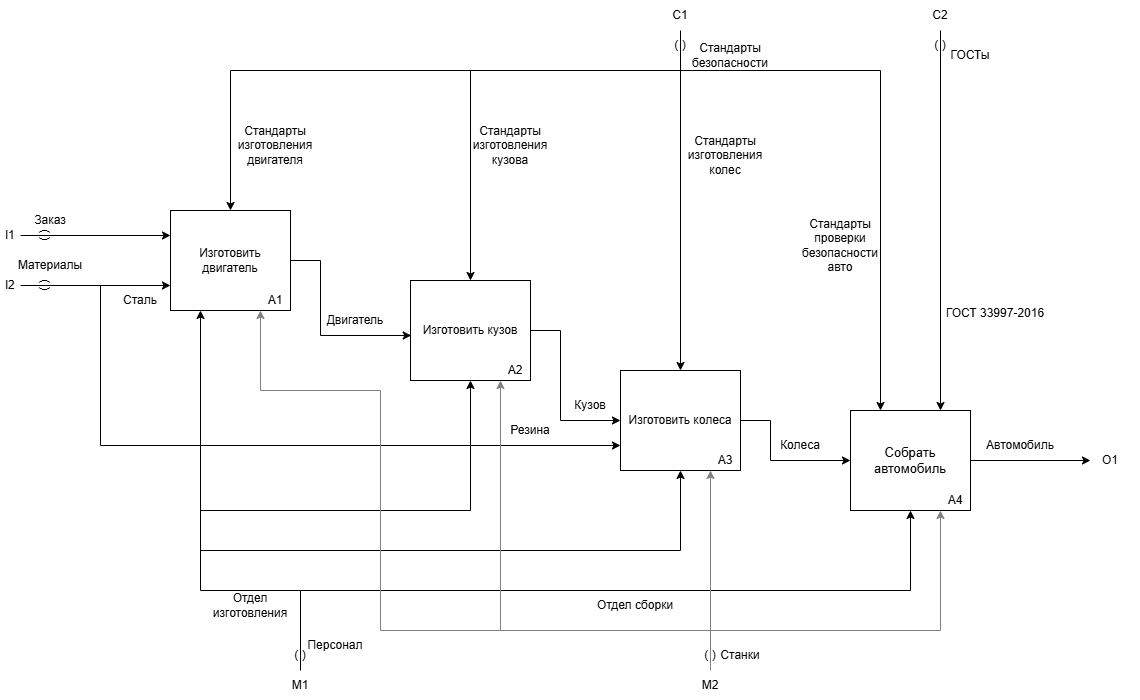

The diagram above was exported from draw.io. Its source (the exported page's mxGraphModel, read from the mxfile embedded in the PNG):
<mxGraphModel dx="1414" dy="1961" grid="1" gridSize="10" guides="1" tooltips="1" connect="1" arrows="1" fold="1" page="1" pageScale="1" pageWidth="827" pageHeight="1169" background="light-dark(#FFFFFF,#121212)" math="0" shadow="0">
  <root>
    <mxCell id="0" />
    <mxCell id="1" parent="0" />
    <mxCell id="rQ-u_kf0QwgaS1P2WMmA-2" parent="1" style="rounded=0;whiteSpace=wrap;html=1;align=center;" value="&lt;font style=&quot;font-size: 13px;&quot;&gt;Собрать автомобиль&lt;/font&gt;" vertex="1">
      <mxGeometry height="100" width="120" x="1630" y="380" as="geometry" />
    </mxCell>
    <mxCell id="rQ-u_kf0QwgaS1P2WMmA-3" parent="1" style="whiteSpace=wrap;html=1;" value="Изготовить двигатель" vertex="1">
      <mxGeometry height="100" width="120" x="950" y="180" as="geometry" />
    </mxCell>
    <mxCell id="rQ-u_kf0QwgaS1P2WMmA-15" edge="1" parent="1" source="rQ-u_kf0QwgaS1P2WMmA-4" style="edgeStyle=orthogonalEdgeStyle;rounded=0;orthogonalLoop=1;jettySize=auto;html=1;exitX=1;exitY=0.5;exitDx=0;exitDy=0;entryX=0;entryY=0.5;entryDx=0;entryDy=0;" target="rQ-u_kf0QwgaS1P2WMmA-5">
      <mxGeometry relative="1" as="geometry">
        <Array as="points">
          <mxPoint x="1340" y="300" />
          <mxPoint x="1340" y="390" />
        </Array>
      </mxGeometry>
    </mxCell>
    <mxCell id="rQ-u_kf0QwgaS1P2WMmA-4" parent="1" style="whiteSpace=wrap;html=1;" value="Изготовить кузов" vertex="1">
      <mxGeometry height="100" width="120" x="1190" y="250" as="geometry" />
    </mxCell>
    <mxCell id="rQ-u_kf0QwgaS1P2WMmA-29" edge="1" parent="1" source="rQ-u_kf0QwgaS1P2WMmA-5" style="edgeStyle=orthogonalEdgeStyle;rounded=0;orthogonalLoop=1;jettySize=auto;html=1;exitX=1;exitY=0.5;exitDx=0;exitDy=0;entryX=0;entryY=0.5;entryDx=0;entryDy=0;" target="rQ-u_kf0QwgaS1P2WMmA-2">
      <mxGeometry relative="1" as="geometry">
        <Array as="points">
          <mxPoint x="1550" y="390" />
          <mxPoint x="1550" y="430" />
        </Array>
      </mxGeometry>
    </mxCell>
    <mxCell id="rQ-u_kf0QwgaS1P2WMmA-5" parent="1" style="whiteSpace=wrap;html=1;" value="Изготовить колеса" vertex="1">
      <mxGeometry height="100" width="120" x="1400" y="340" as="geometry" />
    </mxCell>
    <mxCell id="rQ-u_kf0QwgaS1P2WMmA-6" parent="1" style="text;html=1;whiteSpace=wrap;strokeColor=none;fillColor=none;align=center;verticalAlign=middle;rounded=0;" value="А1" vertex="1">
      <mxGeometry height="20" width="30" x="1040" y="260" as="geometry" />
    </mxCell>
    <mxCell id="rQ-u_kf0QwgaS1P2WMmA-7" parent="1" style="text;html=1;whiteSpace=wrap;strokeColor=none;fillColor=none;align=center;verticalAlign=middle;rounded=0;" value="А2" vertex="1">
      <mxGeometry height="20" width="30" x="1280" y="330" as="geometry" />
    </mxCell>
    <mxCell id="rQ-u_kf0QwgaS1P2WMmA-8" parent="1" style="text;html=1;whiteSpace=wrap;strokeColor=none;fillColor=none;align=center;verticalAlign=middle;rounded=0;" value="А3" vertex="1">
      <mxGeometry height="20" width="30" x="1490" y="420" as="geometry" />
    </mxCell>
    <mxCell id="rQ-u_kf0QwgaS1P2WMmA-9" parent="1" style="text;html=1;whiteSpace=wrap;strokeColor=none;fillColor=none;align=center;verticalAlign=middle;rounded=0;" value="А4" vertex="1">
      <mxGeometry height="20" width="30" x="1720" y="460" as="geometry" />
    </mxCell>
    <mxCell id="rQ-u_kf0QwgaS1P2WMmA-10" edge="1" parent="1" source="rQ-u_kf0QwgaS1P2WMmA-2" style="endArrow=classic;html=1;rounded=0;exitX=1;exitY=0.5;exitDx=0;exitDy=0;" value=" ">
      <mxGeometry height="50" relative="1" width="50" as="geometry">
        <mxPoint x="1750" y="440" as="sourcePoint" />
        <mxPoint x="1870" y="430" as="targetPoint" />
      </mxGeometry>
    </mxCell>
    <mxCell id="rQ-u_kf0QwgaS1P2WMmA-11" parent="1" style="text;html=1;whiteSpace=wrap;strokeColor=none;fillColor=none;align=center;verticalAlign=middle;rounded=0;" value="Автомобиль" vertex="1">
      <mxGeometry height="30" width="60" x="1770" y="400" as="geometry" />
    </mxCell>
    <mxCell id="rQ-u_kf0QwgaS1P2WMmA-12" edge="1" parent="1" style="edgeStyle=none;orthogonalLoop=1;jettySize=auto;html=1;rounded=0;entryX=0;entryY=0.75;entryDx=0;entryDy=0;" target="rQ-u_kf0QwgaS1P2WMmA-3" value="">
      <mxGeometry relative="1" width="100" as="geometry">
        <Array as="points" />
        <mxPoint x="800" y="255" as="sourcePoint" />
        <mxPoint x="950" y="225" as="targetPoint" />
      </mxGeometry>
    </mxCell>
    <mxCell id="rQ-u_kf0QwgaS1P2WMmA-13" parent="1" style="text;html=1;whiteSpace=wrap;strokeColor=none;fillColor=none;align=center;verticalAlign=middle;rounded=0;" value="Сталь" vertex="1">
      <mxGeometry height="30" width="60" x="890" y="255" as="geometry" />
    </mxCell>
    <mxCell id="rQ-u_kf0QwgaS1P2WMmA-14" edge="1" parent="1" source="rQ-u_kf0QwgaS1P2WMmA-3" style="edgeStyle=orthogonalEdgeStyle;rounded=0;orthogonalLoop=1;jettySize=auto;html=1;exitX=1;exitY=0.5;exitDx=0;exitDy=0;entryX=0.006;entryY=0.55;entryDx=0;entryDy=0;entryPerimeter=0;" target="rQ-u_kf0QwgaS1P2WMmA-4">
      <mxGeometry relative="1" as="geometry">
        <Array as="points">
          <mxPoint x="1100" y="230" />
          <mxPoint x="1100" y="305" />
        </Array>
      </mxGeometry>
    </mxCell>
    <mxCell id="rQ-u_kf0QwgaS1P2WMmA-17" parent="1" style="text;html=1;whiteSpace=wrap;strokeColor=none;fillColor=none;align=center;verticalAlign=middle;rounded=0;" value="Двигатель" vertex="1">
      <mxGeometry height="30" width="70" x="1100" y="275" as="geometry" />
    </mxCell>
    <mxCell id="rQ-u_kf0QwgaS1P2WMmA-19" parent="1" style="text;html=1;whiteSpace=wrap;strokeColor=none;fillColor=none;align=center;verticalAlign=middle;rounded=0;" value="Кузов" vertex="1">
      <mxGeometry height="30" width="60" x="1340" y="360" as="geometry" />
    </mxCell>
    <mxCell id="rQ-u_kf0QwgaS1P2WMmA-20" parent="1" style="text;html=1;whiteSpace=wrap;strokeColor=none;fillColor=none;align=center;verticalAlign=middle;rounded=0;" value="Колеса" vertex="1">
      <mxGeometry height="30" width="60" x="1550" y="400" as="geometry" />
    </mxCell>
    <mxCell id="rQ-u_kf0QwgaS1P2WMmA-23" edge="1" parent="1" style="edgeStyle=none;orthogonalLoop=1;jettySize=auto;html=1;rounded=0;entryX=0;entryY=0.75;entryDx=0;entryDy=0;" target="rQ-u_kf0QwgaS1P2WMmA-5" value=" ">
      <mxGeometry relative="1" width="100" as="geometry">
        <Array as="points">
          <mxPoint x="880" y="415" />
        </Array>
        <mxPoint x="880" y="255" as="sourcePoint" />
        <mxPoint x="1400" y="420" as="targetPoint" />
      </mxGeometry>
    </mxCell>
    <mxCell id="rQ-u_kf0QwgaS1P2WMmA-24" parent="1" style="text;html=1;whiteSpace=wrap;strokeColor=none;fillColor=none;align=center;verticalAlign=middle;rounded=0;" value="Резина" vertex="1">
      <mxGeometry height="30" width="60" x="1280" y="385" as="geometry" />
    </mxCell>
    <mxCell id="rQ-u_kf0QwgaS1P2WMmA-25" edge="1" parent="1" style="edgeStyle=none;orthogonalLoop=1;jettySize=auto;html=1;rounded=0;entryX=0.25;entryY=1;entryDx=0;entryDy=0;" target="rQ-u_kf0QwgaS1P2WMmA-3" value="">
      <mxGeometry relative="1" width="100" as="geometry">
        <Array as="points">
          <mxPoint x="1080" y="560" />
          <mxPoint x="980" y="560" />
        </Array>
        <mxPoint x="1080" y="640" as="sourcePoint" />
        <mxPoint x="1060" y="500" as="targetPoint" />
      </mxGeometry>
    </mxCell>
    <mxCell id="rQ-u_kf0QwgaS1P2WMmA-26" edge="1" parent="1" style="edgeStyle=none;orthogonalLoop=1;jettySize=auto;html=1;rounded=0;entryX=0.5;entryY=1;entryDx=0;entryDy=0;" target="rQ-u_kf0QwgaS1P2WMmA-4" value="">
      <mxGeometry relative="1" width="100" as="geometry">
        <Array as="points">
          <mxPoint x="1250" y="480" />
        </Array>
        <mxPoint x="980" y="480" as="sourcePoint" />
        <mxPoint x="1130" y="480" as="targetPoint" />
      </mxGeometry>
    </mxCell>
    <mxCell id="rQ-u_kf0QwgaS1P2WMmA-27" edge="1" parent="1" style="edgeStyle=none;orthogonalLoop=1;jettySize=auto;html=1;rounded=0;entryX=0.5;entryY=1;entryDx=0;entryDy=0;" target="rQ-u_kf0QwgaS1P2WMmA-5" value="">
      <mxGeometry relative="1" width="100" as="geometry">
        <Array as="points">
          <mxPoint x="1460" y="520" />
        </Array>
        <mxPoint x="980" y="520" as="sourcePoint" />
        <mxPoint x="1400" y="520" as="targetPoint" />
      </mxGeometry>
    </mxCell>
    <mxCell id="rQ-u_kf0QwgaS1P2WMmA-28" edge="1" parent="1" style="edgeStyle=none;orthogonalLoop=1;jettySize=auto;html=1;rounded=0;entryX=0.5;entryY=1;entryDx=0;entryDy=0;jumpStyle=arc;" target="rQ-u_kf0QwgaS1P2WMmA-2" value="">
      <mxGeometry relative="1" width="100" as="geometry">
        <Array as="points">
          <mxPoint x="1690" y="560" />
        </Array>
        <mxPoint x="1010" y="560" as="sourcePoint" />
        <mxPoint x="1690" y="440" as="targetPoint" />
      </mxGeometry>
    </mxCell>
    <mxCell id="rQ-u_kf0QwgaS1P2WMmA-30" parent="1" style="text;html=1;whiteSpace=wrap;strokeColor=none;fillColor=none;align=center;verticalAlign=middle;rounded=0;" value="Персонал" vertex="1">
      <mxGeometry height="30" width="70" x="1080" y="600" as="geometry" />
    </mxCell>
    <mxCell id="rQ-u_kf0QwgaS1P2WMmA-32" parent="1" style="text;html=1;whiteSpace=wrap;strokeColor=none;fillColor=none;align=center;verticalAlign=middle;rounded=0;" value="Отдел сборки" vertex="1">
      <mxGeometry height="30" width="90" x="1370" y="560" as="geometry" />
    </mxCell>
    <mxCell id="rQ-u_kf0QwgaS1P2WMmA-33" parent="1" style="text;html=1;whiteSpace=wrap;strokeColor=none;fillColor=none;align=center;verticalAlign=middle;rounded=0;" value="Отдел изготовления" vertex="1">
      <mxGeometry height="30" width="100" x="980" y="560" as="geometry" />
    </mxCell>
    <mxCell id="rQ-u_kf0QwgaS1P2WMmA-37" parent="1" style="text;html=1;whiteSpace=wrap;strokeColor=none;fillColor=none;align=center;verticalAlign=middle;rounded=0;" value="Материалы" vertex="1">
      <mxGeometry height="30" width="60" x="800" y="220" as="geometry" />
    </mxCell>
    <mxCell id="rQ-u_kf0QwgaS1P2WMmA-40" parent="1" style="text;html=1;whiteSpace=wrap;strokeColor=none;fillColor=none;align=center;verticalAlign=middle;rounded=0;" value="Станки" vertex="1">
      <mxGeometry height="30" width="60" x="1490" y="610" as="geometry" />
    </mxCell>
    <mxCell id="rQ-u_kf0QwgaS1P2WMmA-43" edge="1" parent="1" style="edgeStyle=none;orthogonalLoop=1;jettySize=auto;html=1;rounded=0;entryX=0.5;entryY=0;entryDx=0;entryDy=0;" target="rQ-u_kf0QwgaS1P2WMmA-4" value="">
      <mxGeometry relative="1" width="100" as="geometry">
        <Array as="points">
          <mxPoint x="1250" y="40" />
        </Array>
        <mxPoint x="1460" y="40" as="sourcePoint" />
        <mxPoint x="1330" y="130" as="targetPoint" />
      </mxGeometry>
    </mxCell>
    <mxCell id="rQ-u_kf0QwgaS1P2WMmA-44" edge="1" parent="1" style="edgeStyle=none;orthogonalLoop=1;jettySize=auto;html=1;rounded=0;entryX=0.5;entryY=0;entryDx=0;entryDy=0;" target="rQ-u_kf0QwgaS1P2WMmA-5" value="">
      <mxGeometry relative="1" width="100" as="geometry">
        <Array as="points" />
        <mxPoint x="1460" as="sourcePoint" />
        <mxPoint x="1510" y="240" as="targetPoint" />
      </mxGeometry>
    </mxCell>
    <mxCell id="rQ-u_kf0QwgaS1P2WMmA-45" edge="1" parent="1" style="edgeStyle=none;orthogonalLoop=1;jettySize=auto;html=1;rounded=0;entryX=0.5;entryY=0;entryDx=0;entryDy=0;" target="rQ-u_kf0QwgaS1P2WMmA-3" value="">
      <mxGeometry relative="1" width="100" as="geometry">
        <Array as="points">
          <mxPoint x="1010" y="40" />
        </Array>
        <mxPoint x="1460" y="40" as="sourcePoint" />
        <mxPoint x="1420" y="60" as="targetPoint" />
      </mxGeometry>
    </mxCell>
    <mxCell id="rQ-u_kf0QwgaS1P2WMmA-46" edge="1" parent="1" style="edgeStyle=none;orthogonalLoop=1;jettySize=auto;html=1;rounded=0;entryX=0.25;entryY=0;entryDx=0;entryDy=0;" target="rQ-u_kf0QwgaS1P2WMmA-2" value="">
      <mxGeometry relative="1" width="100" as="geometry">
        <Array as="points">
          <mxPoint x="1660" y="40" />
        </Array>
        <mxPoint x="1460" y="40" as="sourcePoint" />
        <mxPoint x="1750" y="270" as="targetPoint" />
      </mxGeometry>
    </mxCell>
    <mxCell id="rQ-u_kf0QwgaS1P2WMmA-48" edge="1" parent="1" style="edgeStyle=none;orthogonalLoop=1;jettySize=auto;html=1;rounded=0;entryX=0.75;entryY=0;entryDx=0;entryDy=0;" target="rQ-u_kf0QwgaS1P2WMmA-2" value="">
      <mxGeometry relative="1" width="100" as="geometry">
        <Array as="points" />
        <mxPoint x="1720" as="sourcePoint" />
        <mxPoint x="1780" y="290" as="targetPoint" />
      </mxGeometry>
    </mxCell>
    <mxCell id="rQ-u_kf0QwgaS1P2WMmA-49" parent="1" style="text;html=1;whiteSpace=wrap;strokeColor=none;fillColor=none;align=center;verticalAlign=middle;rounded=0;" value="Стандарты безопасности" vertex="1">
      <mxGeometry height="30" width="100" x="1460" y="10" as="geometry" />
    </mxCell>
    <mxCell id="rQ-u_kf0QwgaS1P2WMmA-50" parent="1" style="text;html=1;whiteSpace=wrap;strokeColor=none;fillColor=none;align=center;verticalAlign=middle;rounded=0;" value="ГОСТы" vertex="1">
      <mxGeometry height="30" width="60" x="1720" y="10" as="geometry" />
    </mxCell>
    <mxCell id="rQ-u_kf0QwgaS1P2WMmA-51" parent="1" style="text;html=1;whiteSpace=wrap;strokeColor=none;fillColor=none;align=center;verticalAlign=middle;rounded=0;" value="Стандарты изготовления двигателя" vertex="1">
      <mxGeometry height="30" width="90" x="1010" y="100" as="geometry" />
    </mxCell>
    <mxCell id="rQ-u_kf0QwgaS1P2WMmA-52" parent="1" style="text;html=1;whiteSpace=wrap;strokeColor=none;fillColor=none;align=center;verticalAlign=middle;rounded=0;" value="Стандарты изготовления кузова" vertex="1">
      <mxGeometry height="30" width="60" x="1260" y="100" as="geometry" />
    </mxCell>
    <mxCell id="rQ-u_kf0QwgaS1P2WMmA-53" parent="1" style="text;html=1;whiteSpace=wrap;strokeColor=none;fillColor=none;align=center;verticalAlign=middle;rounded=0;" value="Стандарты изготовления колес" vertex="1">
      <mxGeometry height="30" width="90" x="1460" y="110" as="geometry" />
    </mxCell>
    <mxCell id="rQ-u_kf0QwgaS1P2WMmA-54" parent="1" style="text;html=1;whiteSpace=wrap;strokeColor=none;fillColor=none;align=center;verticalAlign=middle;rounded=0;" value="Стандарты проверки безопасности авто" vertex="1">
      <mxGeometry height="30" width="80" x="1580" y="200" as="geometry" />
    </mxCell>
    <mxCell id="rQ-u_kf0QwgaS1P2WMmA-56" parent="1" style="text;html=1;whiteSpace=wrap;strokeColor=none;fillColor=none;align=center;verticalAlign=middle;rounded=0;" value="ГОСТ 33997-2016" vertex="1">
      <mxGeometry height="45" width="110" x="1720" y="260" as="geometry" />
    </mxCell>
    <mxCell id="rQ-u_kf0QwgaS1P2WMmA-59" edge="1" parent="1" style="edgeStyle=none;orthogonalLoop=1;jettySize=auto;html=1;rounded=0;entryX=0;entryY=0.25;entryDx=0;entryDy=0;" target="rQ-u_kf0QwgaS1P2WMmA-3" value="">
      <mxGeometry relative="1" width="100" as="geometry">
        <Array as="points" />
        <mxPoint x="800" y="205" as="sourcePoint" />
        <mxPoint x="870" y="190" as="targetPoint" />
      </mxGeometry>
    </mxCell>
    <mxCell id="rQ-u_kf0QwgaS1P2WMmA-60" parent="1" style="text;html=1;whiteSpace=wrap;strokeColor=none;fillColor=none;align=center;verticalAlign=middle;rounded=0;" value="Заказ" vertex="1">
      <mxGeometry height="30" width="60" x="800" y="175" as="geometry" />
    </mxCell>
    <mxCell id="rQ-u_kf0QwgaS1P2WMmA-61" edge="1" parent="1" style="edgeStyle=none;orthogonalLoop=1;jettySize=auto;html=1;rounded=0;entryX=0.75;entryY=1;entryDx=0;entryDy=0;strokeColor=#808080;" target="rQ-u_kf0QwgaS1P2WMmA-5" value="">
      <mxGeometry relative="1" width="100" as="geometry">
        <Array as="points" />
        <mxPoint x="1490" y="640" as="sourcePoint" />
        <mxPoint x="1520" y="620" as="targetPoint" />
      </mxGeometry>
    </mxCell>
    <mxCell id="rQ-u_kf0QwgaS1P2WMmA-62" edge="1" parent="1" style="edgeStyle=none;orthogonalLoop=1;jettySize=auto;html=1;rounded=0;entryX=0.75;entryY=1;entryDx=0;entryDy=0;strokeColor=#808080;" target="rQ-u_kf0QwgaS1P2WMmA-2" value="">
      <mxGeometry relative="1" width="100" as="geometry">
        <Array as="points">
          <mxPoint x="1720" y="600" />
        </Array>
        <mxPoint x="1490" y="600" as="sourcePoint" />
        <mxPoint x="1560" y="580" as="targetPoint" />
      </mxGeometry>
    </mxCell>
    <mxCell id="rQ-u_kf0QwgaS1P2WMmA-63" edge="1" parent="1" style="edgeStyle=none;orthogonalLoop=1;jettySize=auto;html=1;rounded=0;entryX=0.75;entryY=1;entryDx=0;entryDy=0;strokeColor=#808080;" target="rQ-u_kf0QwgaS1P2WMmA-4" value="">
      <mxGeometry relative="1" width="100" as="geometry">
        <Array as="points">
          <mxPoint x="1280" y="600" />
        </Array>
        <mxPoint x="1490" y="600" as="sourcePoint" />
        <mxPoint x="1460" y="610" as="targetPoint" />
      </mxGeometry>
    </mxCell>
    <mxCell id="rQ-u_kf0QwgaS1P2WMmA-64" edge="1" parent="1" style="edgeStyle=none;orthogonalLoop=1;jettySize=auto;html=1;rounded=0;entryX=0.75;entryY=1;entryDx=0;entryDy=0;strokeColor=#808080;" target="rQ-u_kf0QwgaS1P2WMmA-3" value="">
      <mxGeometry relative="1" width="100" as="geometry">
        <Array as="points">
          <mxPoint x="1160" y="600" />
          <mxPoint x="1160" y="360" />
          <mxPoint x="1040" y="360" />
        </Array>
        <mxPoint x="1280" y="600" as="sourcePoint" />
        <mxPoint x="1270" y="610" as="targetPoint" />
      </mxGeometry>
    </mxCell>
    <mxCell id="rQ-u_kf0QwgaS1P2WMmA-65" parent="1" style="text;html=1;whiteSpace=wrap;strokeColor=none;fillColor=none;align=center;verticalAlign=middle;rounded=0;" value="l1" vertex="1">
      <mxGeometry height="30" width="20" x="780" y="190" as="geometry" />
    </mxCell>
    <mxCell id="rQ-u_kf0QwgaS1P2WMmA-67" parent="1" style="text;html=1;whiteSpace=wrap;strokeColor=none;fillColor=none;align=center;verticalAlign=middle;rounded=0;" value="l2" vertex="1">
      <mxGeometry height="30" width="20" x="780" y="240" as="geometry" />
    </mxCell>
    <mxCell id="rQ-u_kf0QwgaS1P2WMmA-68" parent="1" style="text;html=1;whiteSpace=wrap;strokeColor=none;fillColor=none;align=center;verticalAlign=middle;rounded=0;" value="M1" vertex="1">
      <mxGeometry height="30" width="60" x="1050" y="640" as="geometry" />
    </mxCell>
    <mxCell id="rQ-u_kf0QwgaS1P2WMmA-69" parent="1" style="text;html=1;whiteSpace=wrap;strokeColor=none;fillColor=none;align=center;verticalAlign=middle;rounded=0;" value="M2" vertex="1">
      <mxGeometry height="30" width="60" x="1460" y="640" as="geometry" />
    </mxCell>
    <mxCell id="rQ-u_kf0QwgaS1P2WMmA-70" parent="1" style="text;html=1;whiteSpace=wrap;strokeColor=none;fillColor=none;align=center;verticalAlign=middle;rounded=0;" value="O1" vertex="1">
      <mxGeometry height="30" width="60" x="1860" y="415" as="geometry" />
    </mxCell>
    <mxCell id="rQ-u_kf0QwgaS1P2WMmA-71" parent="1" style="text;html=1;whiteSpace=wrap;strokeColor=none;fillColor=none;align=center;verticalAlign=middle;rounded=0;" value="C1" vertex="1">
      <mxGeometry height="30" width="60" x="1430" y="-30" as="geometry" />
    </mxCell>
    <mxCell id="rQ-u_kf0QwgaS1P2WMmA-72" parent="1" style="text;html=1;whiteSpace=wrap;strokeColor=none;fillColor=none;align=center;verticalAlign=middle;rounded=0;" value="C2" vertex="1">
      <mxGeometry height="30" width="60" x="1690" y="-30" as="geometry" />
    </mxCell>
    <mxCell id="rQ-u_kf0QwgaS1P2WMmA-73" parent="1" style="text;html=1;whiteSpace=wrap;strokeColor=none;fillColor=none;align=center;verticalAlign=middle;rounded=0;rotation=90;" value="( )" vertex="1">
      <mxGeometry height="30" width="60" x="795" y="240" as="geometry" />
    </mxCell>
    <mxCell id="rQ-u_kf0QwgaS1P2WMmA-78" parent="1" style="text;html=1;whiteSpace=wrap;strokeColor=none;fillColor=none;align=center;verticalAlign=middle;rounded=0;rotation=0;" value="( )" vertex="1">
      <mxGeometry height="30" width="60" x="1430" as="geometry" />
    </mxCell>
    <mxCell id="rQ-u_kf0QwgaS1P2WMmA-79" parent="1" style="text;html=1;whiteSpace=wrap;strokeColor=none;fillColor=none;align=center;verticalAlign=middle;rounded=0;rotation=0;" value="( )" vertex="1">
      <mxGeometry height="30" width="60" x="1050" y="610" as="geometry" />
    </mxCell>
    <mxCell id="rQ-u_kf0QwgaS1P2WMmA-80" parent="1" style="text;html=1;whiteSpace=wrap;strokeColor=none;fillColor=none;align=center;verticalAlign=middle;rounded=0;rotation=0;" value="( )" vertex="1">
      <mxGeometry height="30" width="60" x="1460" y="610" as="geometry" />
    </mxCell>
    <mxCell id="rQ-u_kf0QwgaS1P2WMmA-81" parent="1" style="text;html=1;whiteSpace=wrap;strokeColor=none;fillColor=none;align=center;verticalAlign=middle;rounded=0;rotation=90;" value="( )" vertex="1">
      <mxGeometry height="30" width="60" x="795" y="190" as="geometry" />
    </mxCell>
    <mxCell id="rQ-u_kf0QwgaS1P2WMmA-82" parent="1" style="text;html=1;whiteSpace=wrap;strokeColor=none;fillColor=none;align=center;verticalAlign=middle;rounded=0;rotation=0;" value="( )" vertex="1">
      <mxGeometry height="30" width="60" x="1690" as="geometry" />
    </mxCell>
  </root>
</mxGraphModel>